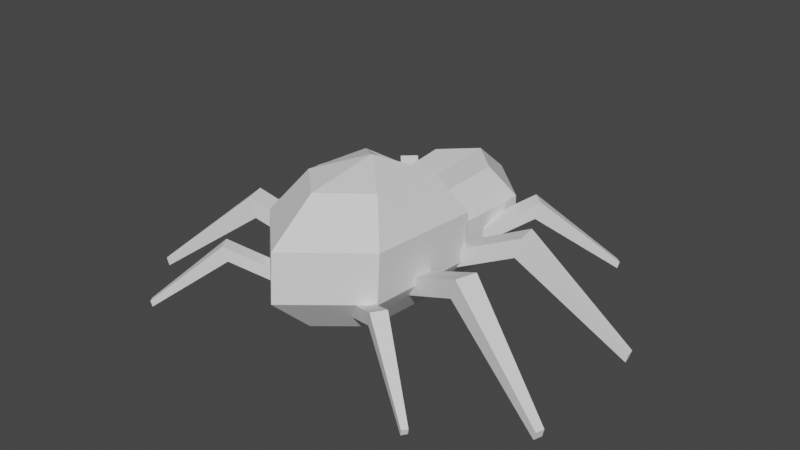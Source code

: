 # Source: spider_model_0.1.blend  (saved by Blender 3.6.13; exported with 4.5.12 LTS)
import bpy
from mathutils import Matrix  # noqa: F401  (used for matrix-valued properties, if any)

bpy.ops.wm.read_factory_settings(use_empty=True)
scene = bpy.context.scene
scene.name = 'Scene'

# ---- collections
col_collection = bpy.data.collections.new('Collection'); scene.collection.children.link(col_collection)

# ---- world
world_world = bpy.data.worlds.new('World'); scene.world = world_world
world_world.use_nodes = True; world_world.node_tree.nodes.clear()
_N = world_world.node_tree.nodes; _L = world_world.node_tree.links
n0 = _N.new('ShaderNodeOutputWorld'); n0.name = 'World Output'; n0.location = (300, 300)
n1 = _N.new('ShaderNodeBackground'); n1.name = 'Background'; n1.location = (10, 300)
n1.inputs[0].default_value = (0.05088, 0.05088, 0.05088, 1.0)
_L.new(n1.outputs[0], n0.inputs[0])
n0.is_active_output = True
world_world.color = (0.05088, 0.05088, 0.05088)
world_world.use_sun_shadow = False
world_world.sun_shadow_jitter_overblur = 0.0

# ---- meshes
me_sphere = bpy.data.meshes.new('Sphere')
me_sphere.from_pydata([(0.0, 0.01368, 0.6261), (-0.3252, 0.01288, 0.5168), (0.0, 0.01368, -0.6261), (0.4367, -0.2549, 0.9037), (0.7065, -0.02821, 0.4582), (0.7065, -0.06459, -0.07072), (0.4367, -0.3501, -0.481), (0.4367, -1.084, 0.9607), (0.7065, -1.369, 0.5504), (0.7065, -1.405, 0.0215), (0.4367, -1.179, -0.424), (0.0, -1.498, 0.9892), (0.0, -2.039, 0.5965), (0.0, -2.076, 0.06761), (0.0, -1.593, -0.3955), (0.0, -0.7757, -0.616), (0.0, -0.658, 1.096), (-0.4367, -1.084, 0.9607), (-0.7065, -1.369, 0.5504), (-0.7065, -1.405, 0.0215), (-0.4367, -1.179, -0.424), (-0.4367, -0.2549, 0.9037), (-0.7065, -0.02821, 0.4582), (-0.7065, -0.06459, -0.07072), (-0.4367, -0.3501, -0.481), (0.5261, 0.204, 0.1974), (0.0, 1.56, -0.2163), (0.0, 1.141, -0.5664), (0.3564, 0.8019, 0.5664), (0.5766, 1.011, 0.2163), (0.5766, 1.011, -0.2163), (0.3564, 0.8019, -0.5664), (0.0, 1.141, 0.5664), (-0.3564, 0.8019, 0.5664), (-0.5766, 1.011, 0.2163), (-0.5766, 1.011, -0.2163), (-0.3564, 0.8019, -0.5664), (0.0, 1.56, 0.2163), (0.0, 0.3222, 0.5168), (0.3252, 0.01288, -0.5168), (0.0, 0.3222, -0.5168), (-0.5261, 0.204, -0.1974), (-0.5261, 0.204, 0.1974), (0.3252, 0.01288, 0.5168), (-0.3252, 0.01288, -0.5168), (0.5261, 0.204, -0.1974)], [], [(40, 44, 36, 27), (44, 41, 35, 36), (15, 2, 6), (43, 25, 29, 28), (0, 16, 3), (5, 4, 8, 9), (3, 16, 7), (6, 5, 9, 10), (4, 3, 7, 8), (15, 6, 10), (9, 8, 12, 13), (7, 16, 11), (10, 9, 13, 14), (8, 7, 11, 12), (15, 10, 14), (13, 12, 18, 19), (11, 16, 17), (14, 13, 19, 20), (12, 11, 17, 18), (15, 14, 20), (19, 18, 22, 23), (17, 16, 21), (20, 19, 23, 24), (18, 17, 21, 22), (15, 20, 24), (1, 38, 32, 33), (21, 16, 0), (39, 40, 27, 31), (41, 42, 34, 35), (15, 24, 2), (27, 26, 30, 31), (37, 32, 28, 29), (26, 37, 29, 30), (35, 34, 37, 26), (36, 35, 26, 27), (34, 33, 32, 37), (25, 45, 30, 29), (38, 43, 28, 32), (42, 1, 33, 34), (45, 39, 31, 30), (5, 6, 39, 45), (22, 21, 1, 42), (0, 3, 43, 38), (4, 5, 45, 25), (23, 22, 42, 41), (6, 2, 40, 39), (21, 0, 38, 1), (3, 4, 25, 43), (24, 23, 41, 44), (2, 24, 44, 40)])
_uv = me_sphere.uv_layers.new(name='UVMap')
_uv.uv.foreach_set('vector', [0.6667, 0.2, 0.8333, 0.2, 0.8333, 0.2, 0.6667, 0.2, 0.8333, 0.2, 0.8333, 0.4, 0.8333, 0.4, 0.8333, 0.2, 0.5833, 0.0, 0.6667, 0.2, 0.5, 0.2, 0.5, 0.8, 0.5, 0.6, 0.5, 0.6, 0.5, 0.8, 0.6667, 0.8, 0.5833, 1.0, 0.5, 0.8, 0.5, 0.4, 0.5, 0.6, 0.3333, 0.6, 0.3333, 0.4, 0.5, 0.8, 0.4167, 1.0, 0.3333, 0.8, 0.5, 0.2, 0.5, 0.4, 0.3333, 0.4, 0.3333, 0.2, 0.5, 0.6, 0.5, 0.8, 0.3333, 0.8, 0.3333, 0.6, 0.4167, 0.0, 0.5, 0.2, 0.3333, 0.2, 0.3333, 0.4, 0.3333, 0.6, 0.1667, 0.6, 0.1667, 0.4, 0.3333, 0.8, 0.25, 1.0, 0.1667, 0.8, 0.3333, 0.2, 0.3333, 0.4, 0.1667, 0.4, 0.1667, 0.2, 0.3333, 0.6, 0.3333, 0.8, 0.1667, 0.8, 0.1667, 0.6, 0.25, 0.0, 0.3333, 0.2, 0.1667, 0.2, 0.1667, 0.4, 0.1667, 0.6, 0.0, 0.6, 0.0, 0.4, 0.1667, 0.8, 0.08333, 1.0, 0.0, 0.8, 0.1667, 0.2, 0.1667, 0.4, 0.0, 0.4, 0.0, 0.2, 0.1667, 0.6, 0.1667, 0.8, 0.0, 0.8, 0.0, 0.6, 0.08333, 0.0, 0.1667, 0.2, 0.0, 0.2, 1.0, 0.4, 1.0, 0.6, 0.8333, 0.6, 0.8333, 0.4, 1.0, 0.8, 0.9167, 1.0, 0.8333, 0.8, 1.0, 0.2, 1.0, 0.4, 0.8333, 0.4, 0.8333, 0.2, 1.0, 0.6, 1.0, 0.8, 0.8333, 0.8, 0.8333, 0.6, 0.9167, 0.0, 1.0, 0.2, 0.8333, 0.2, 0.8333, 0.8, 0.6667, 0.8, 0.6667, 0.8, 0.8333, 0.8, 0.8333, 0.8, 0.75, 1.0, 0.6667, 0.8, 0.5, 0.2, 0.6667, 0.2, 0.6667, 0.2, 0.5, 0.2, 0.8333, 0.4, 0.8333, 0.6, 0.8333, 0.6, 0.8333, 0.4, 0.75, 0.0, 0.8333, 0.2, 0.6667, 0.2, 0.6667, 0.2, 0.6667, 0.4, 0.5, 0.4, 0.5, 0.2, 0.6667, 0.6, 0.6667, 0.8, 0.5, 0.8, 0.5, 0.6, 0.6667, 0.4, 0.6667, 0.6, 0.5, 0.6, 0.5, 0.4, 0.8333, 0.4, 0.8333, 0.6, 0.6667, 0.6, 0.6667, 0.4, 0.8333, 0.2, 0.8333, 0.4, 0.6667, 0.4, 0.6667, 0.2, 0.8333, 0.6, 0.8333, 0.8, 0.6667, 0.8, 0.6667, 0.6, 0.5, 0.6, 0.5, 0.4, 0.5, 0.4, 0.5, 0.6, 0.6667, 0.8, 0.5, 0.8, 0.5, 0.8, 0.6667, 0.8, 0.8333, 0.6, 0.8333, 0.8, 0.8333, 0.8, 0.8333, 0.6, 0.5, 0.4, 0.5, 0.2, 0.5, 0.2, 0.5, 0.4, 0.5, 0.4, 0.5, 0.2, 0.5, 0.2, 0.5, 0.4, 0.8333, 0.6, 0.8333, 0.8, 0.8333, 0.8, 0.8333, 0.6, 0.6667, 0.8, 0.5, 0.8, 0.5, 0.8, 0.6667, 0.8, 0.5, 0.6, 0.5, 0.4, 0.5, 0.4, 0.5, 0.6, 0.8333, 0.4, 0.8333, 0.6, 0.8333, 0.6, 0.8333, 0.4, 0.5, 0.2, 0.6667, 0.2, 0.6667, 0.2, 0.5, 0.2, 0.8333, 0.8, 0.6667, 0.8, 0.6667, 0.8, 0.8333, 0.8, 0.5, 0.8, 0.5, 0.6, 0.5, 0.6, 0.5, 0.8, 0.8333, 0.2, 0.8333, 0.4, 0.8333, 0.4, 0.8333, 0.2, 0.6667, 0.2, 0.8333, 0.2, 0.8333, 0.2, 0.6667, 0.2])
me_sphere.use_mirror_x = True
me_sphere.update()
me_cube_001 = bpy.data.meshes.new('Cube.001')
me_cube_001.from_pydata([(-0.05993, -0.1143, -0.1143), (-0.05993, -0.1143, 0.1143), (-0.05993, 0.1143, -0.1143), (-0.05993, 0.1143, 0.1143), (1.94, -0.04531, -0.04531), (1.94, -0.04531, 0.04531), (1.94, 0.04531, -0.04531), (1.94, 0.04531, 0.04531), (0.6287, 0.1143, 0.448), (0.6287, 0.1143, 0.6766), (0.6287, -0.1143, 0.448), (0.6287, -0.1143, 0.6766)], [], [(0, 1, 3, 2), (8, 9, 7, 6), (6, 7, 5, 4), (10, 11, 1, 0), (8, 6, 4, 10), (9, 3, 1, 11), (7, 9, 11, 5), (2, 8, 10, 0), (4, 5, 11, 10), (2, 3, 9, 8)])
_uv = me_cube_001.uv_layers.new(name='UVMap')
_uv.uv.foreach_set('vector', [0.375, 0.0, 0.625, 0.0, 0.625, 0.25, 0.375, 0.25, 0.375, 0.375, 0.625, 0.375, 0.625, 0.5, 0.375, 0.5, 0.375, 0.5, 0.625, 0.5, 0.625, 0.75, 0.375, 0.75, 0.375, 0.875, 0.625, 0.875, 0.625, 1.0, 0.375, 1.0, 0.25, 0.5, 0.375, 0.5, 0.375, 0.75, 0.25, 0.75, 0.75, 0.5, 0.875, 0.5, 0.875, 0.75, 0.75, 0.75, 0.625, 0.5, 0.75, 0.5, 0.75, 0.75, 0.625, 0.75, 0.125, 0.5, 0.25, 0.5, 0.25, 0.75, 0.125, 0.75, 0.375, 0.75, 0.625, 0.75, 0.625, 0.875, 0.375, 0.875, 0.375, 0.25, 0.625, 0.25, 0.625, 0.375, 0.375, 0.375])
me_cube_001.update()
me_cube_002 = bpy.data.meshes.new('Cube.002')
me_cube_002.from_pydata([(-0.05993, -0.1143, -0.1143), (-0.05993, -0.1143, 0.1143), (-0.05993, 0.1143, -0.1143), (-0.05993, 0.1143, 0.1143), (1.94, -0.04531, -0.04531), (1.94, -0.04531, 0.04531), (1.94, 0.04531, -0.04531), (1.94, 0.04531, 0.04531), (0.6287, 0.1143, 0.448), (0.6287, 0.1143, 0.6766), (0.6287, -0.1143, 0.448), (0.6287, -0.1143, 0.6766)], [], [(0, 1, 3, 2), (8, 9, 7, 6), (6, 7, 5, 4), (10, 11, 1, 0), (8, 6, 4, 10), (9, 3, 1, 11), (7, 9, 11, 5), (2, 8, 10, 0), (4, 5, 11, 10), (2, 3, 9, 8)])
_uv = me_cube_002.uv_layers.new(name='UVMap')
_uv.uv.foreach_set('vector', [0.375, 0.0, 0.625, 0.0, 0.625, 0.25, 0.375, 0.25, 0.375, 0.375, 0.625, 0.375, 0.625, 0.5, 0.375, 0.5, 0.375, 0.5, 0.625, 0.5, 0.625, 0.75, 0.375, 0.75, 0.375, 0.875, 0.625, 0.875, 0.625, 1.0, 0.375, 1.0, 0.25, 0.5, 0.375, 0.5, 0.375, 0.75, 0.25, 0.75, 0.75, 0.5, 0.875, 0.5, 0.875, 0.75, 0.75, 0.75, 0.625, 0.5, 0.75, 0.5, 0.75, 0.75, 0.625, 0.75, 0.125, 0.5, 0.25, 0.5, 0.25, 0.75, 0.125, 0.75, 0.375, 0.75, 0.625, 0.75, 0.625, 0.875, 0.375, 0.875, 0.375, 0.25, 0.625, 0.25, 0.625, 0.375, 0.375, 0.375])
me_cube_002.update()
me_cube_003 = bpy.data.meshes.new('Cube.003')
me_cube_003.from_pydata([(-0.05993, -0.1143, -0.1143), (-0.05993, -0.1143, 0.1143), (-0.05993, 0.1143, -0.1143), (-0.05993, 0.1143, 0.1143), (1.94, -0.04531, -0.04531), (1.94, -0.04531, 0.04531), (1.94, 0.04531, -0.04531), (1.94, 0.04531, 0.04531), (0.6287, 0.1143, 0.448), (0.6287, 0.1143, 0.6766), (0.6287, -0.1143, 0.448), (0.6287, -0.1143, 0.6766)], [], [(0, 1, 3, 2), (8, 9, 7, 6), (6, 7, 5, 4), (10, 11, 1, 0), (8, 6, 4, 10), (9, 3, 1, 11), (7, 9, 11, 5), (2, 8, 10, 0), (4, 5, 11, 10), (2, 3, 9, 8)])
_uv = me_cube_003.uv_layers.new(name='UVMap')
_uv.uv.foreach_set('vector', [0.375, 0.0, 0.625, 0.0, 0.625, 0.25, 0.375, 0.25, 0.375, 0.375, 0.625, 0.375, 0.625, 0.5, 0.375, 0.5, 0.375, 0.5, 0.625, 0.5, 0.625, 0.75, 0.375, 0.75, 0.375, 0.875, 0.625, 0.875, 0.625, 1.0, 0.375, 1.0, 0.25, 0.5, 0.375, 0.5, 0.375, 0.75, 0.25, 0.75, 0.75, 0.5, 0.875, 0.5, 0.875, 0.75, 0.75, 0.75, 0.625, 0.5, 0.75, 0.5, 0.75, 0.75, 0.625, 0.75, 0.125, 0.5, 0.25, 0.5, 0.25, 0.75, 0.125, 0.75, 0.375, 0.75, 0.625, 0.75, 0.625, 0.875, 0.375, 0.875, 0.375, 0.25, 0.625, 0.25, 0.625, 0.375, 0.375, 0.375])
me_cube_003.update()
me_cube_004 = bpy.data.meshes.new('Cube.004')
me_cube_004.from_pydata([(-0.05993, -0.1143, -0.1143), (-0.05993, -0.1143, 0.1143), (-0.05993, 0.1143, -0.1143), (-0.05993, 0.1143, 0.1143), (1.94, -0.04531, -0.04531), (1.94, -0.04531, 0.04531), (1.94, 0.04531, -0.04531), (1.94, 0.04531, 0.04531), (0.6287, 0.1143, 0.448), (0.6287, 0.1143, 0.6766), (0.6287, -0.1143, 0.448), (0.6287, -0.1143, 0.6766)], [], [(0, 1, 3, 2), (8, 9, 7, 6), (6, 7, 5, 4), (10, 11, 1, 0), (8, 6, 4, 10), (9, 3, 1, 11), (7, 9, 11, 5), (2, 8, 10, 0), (4, 5, 11, 10), (2, 3, 9, 8)])
_uv = me_cube_004.uv_layers.new(name='UVMap')
_uv.uv.foreach_set('vector', [0.375, 0.0, 0.625, 0.0, 0.625, 0.25, 0.375, 0.25, 0.375, 0.375, 0.625, 0.375, 0.625, 0.5, 0.375, 0.5, 0.375, 0.5, 0.625, 0.5, 0.625, 0.75, 0.375, 0.75, 0.375, 0.875, 0.625, 0.875, 0.625, 1.0, 0.375, 1.0, 0.25, 0.5, 0.375, 0.5, 0.375, 0.75, 0.25, 0.75, 0.75, 0.5, 0.875, 0.5, 0.875, 0.75, 0.75, 0.75, 0.625, 0.5, 0.75, 0.5, 0.75, 0.75, 0.625, 0.75, 0.125, 0.5, 0.25, 0.5, 0.25, 0.75, 0.125, 0.75, 0.375, 0.75, 0.625, 0.75, 0.625, 0.875, 0.375, 0.875, 0.375, 0.25, 0.625, 0.25, 0.625, 0.375, 0.375, 0.375])
me_cube_004.update()
me_cube_005 = bpy.data.meshes.new('Cube.005')
me_cube_005.from_pydata([(-0.05993, -0.1143, -0.1143), (-0.05993, -0.1143, 0.1143), (-0.05993, 0.1143, -0.1143), (-0.05993, 0.1143, 0.1143), (1.94, -0.04531, -0.04531), (1.94, -0.04531, 0.04531), (1.94, 0.04531, -0.04531), (1.94, 0.04531, 0.04531), (0.6287, 0.1143, 0.448), (0.6287, 0.1143, 0.6766), (0.6287, -0.1143, 0.448), (0.6287, -0.1143, 0.6766)], [], [(0, 1, 3, 2), (8, 9, 7, 6), (6, 7, 5, 4), (10, 11, 1, 0), (8, 6, 4, 10), (9, 3, 1, 11), (7, 9, 11, 5), (2, 8, 10, 0), (4, 5, 11, 10), (2, 3, 9, 8)])
_uv = me_cube_005.uv_layers.new(name='UVMap')
_uv.uv.foreach_set('vector', [0.375, 0.0, 0.625, 0.0, 0.625, 0.25, 0.375, 0.25, 0.375, 0.375, 0.625, 0.375, 0.625, 0.5, 0.375, 0.5, 0.375, 0.5, 0.625, 0.5, 0.625, 0.75, 0.375, 0.75, 0.375, 0.875, 0.625, 0.875, 0.625, 1.0, 0.375, 1.0, 0.25, 0.5, 0.375, 0.5, 0.375, 0.75, 0.25, 0.75, 0.75, 0.5, 0.875, 0.5, 0.875, 0.75, 0.75, 0.75, 0.625, 0.5, 0.75, 0.5, 0.75, 0.75, 0.625, 0.75, 0.125, 0.5, 0.25, 0.5, 0.25, 0.75, 0.125, 0.75, 0.375, 0.75, 0.625, 0.75, 0.625, 0.875, 0.375, 0.875, 0.375, 0.25, 0.625, 0.25, 0.625, 0.375, 0.375, 0.375])
me_cube_005.update()
me_cube_006 = bpy.data.meshes.new('Cube.006')
me_cube_006.from_pydata([(-0.05993, -0.1143, -0.1143), (-0.05993, -0.1143, 0.1143), (-0.05993, 0.1143, -0.1143), (-0.05993, 0.1143, 0.1143), (1.94, -0.04531, -0.04531), (1.94, -0.04531, 0.04531), (1.94, 0.04531, -0.04531), (1.94, 0.04531, 0.04531), (0.6287, 0.1143, 0.448), (0.6287, 0.1143, 0.6766), (0.6287, -0.1143, 0.448), (0.6287, -0.1143, 0.6766)], [], [(0, 1, 3, 2), (8, 9, 7, 6), (6, 7, 5, 4), (10, 11, 1, 0), (8, 6, 4, 10), (9, 3, 1, 11), (7, 9, 11, 5), (2, 8, 10, 0), (4, 5, 11, 10), (2, 3, 9, 8)])
_uv = me_cube_006.uv_layers.new(name='UVMap')
_uv.uv.foreach_set('vector', [0.375, 0.0, 0.625, 0.0, 0.625, 0.25, 0.375, 0.25, 0.375, 0.375, 0.625, 0.375, 0.625, 0.5, 0.375, 0.5, 0.375, 0.5, 0.625, 0.5, 0.625, 0.75, 0.375, 0.75, 0.375, 0.875, 0.625, 0.875, 0.625, 1.0, 0.375, 1.0, 0.25, 0.5, 0.375, 0.5, 0.375, 0.75, 0.25, 0.75, 0.75, 0.5, 0.875, 0.5, 0.875, 0.75, 0.75, 0.75, 0.625, 0.5, 0.75, 0.5, 0.75, 0.75, 0.625, 0.75, 0.125, 0.5, 0.25, 0.5, 0.25, 0.75, 0.125, 0.75, 0.375, 0.75, 0.625, 0.75, 0.625, 0.875, 0.375, 0.875, 0.375, 0.25, 0.625, 0.25, 0.625, 0.375, 0.375, 0.375])
me_cube_006.update()
me_cube_007 = bpy.data.meshes.new('Cube.007')
me_cube_007.from_pydata([(-0.05993, -0.1143, -0.1143), (-0.05993, -0.1143, 0.1143), (-0.05993, 0.1143, -0.1143), (-0.05993, 0.1143, 0.1143), (1.94, -0.04531, -0.04531), (1.94, -0.04531, 0.04531), (1.94, 0.04531, -0.04531), (1.94, 0.04531, 0.04531), (0.6287, 0.1143, 0.448), (0.6287, 0.1143, 0.6766), (0.6287, -0.1143, 0.448), (0.6287, -0.1143, 0.6766)], [], [(0, 1, 3, 2), (8, 9, 7, 6), (6, 7, 5, 4), (10, 11, 1, 0), (8, 6, 4, 10), (9, 3, 1, 11), (7, 9, 11, 5), (2, 8, 10, 0), (4, 5, 11, 10), (2, 3, 9, 8)])
_uv = me_cube_007.uv_layers.new(name='UVMap')
_uv.uv.foreach_set('vector', [0.375, 0.0, 0.625, 0.0, 0.625, 0.25, 0.375, 0.25, 0.375, 0.375, 0.625, 0.375, 0.625, 0.5, 0.375, 0.5, 0.375, 0.5, 0.625, 0.5, 0.625, 0.75, 0.375, 0.75, 0.375, 0.875, 0.625, 0.875, 0.625, 1.0, 0.375, 1.0, 0.25, 0.5, 0.375, 0.5, 0.375, 0.75, 0.25, 0.75, 0.75, 0.5, 0.875, 0.5, 0.875, 0.75, 0.75, 0.75, 0.625, 0.5, 0.75, 0.5, 0.75, 0.75, 0.625, 0.75, 0.125, 0.5, 0.25, 0.5, 0.25, 0.75, 0.125, 0.75, 0.375, 0.75, 0.625, 0.75, 0.625, 0.875, 0.375, 0.875, 0.375, 0.25, 0.625, 0.25, 0.625, 0.375, 0.375, 0.375])
me_cube_007.update()
me_cube_008 = bpy.data.meshes.new('Cube.008')
me_cube_008.from_pydata([(-0.05993, -0.1143, -0.1143), (-0.05993, -0.1143, 0.1143), (-0.05993, 0.1143, -0.1143), (-0.05993, 0.1143, 0.1143), (1.94, -0.04531, -0.04531), (1.94, -0.04531, 0.04531), (1.94, 0.04531, -0.04531), (1.94, 0.04531, 0.04531), (0.6287, 0.1143, 0.448), (0.6287, 0.1143, 0.6766), (0.6287, -0.1143, 0.448), (0.6287, -0.1143, 0.6766)], [], [(0, 1, 3, 2), (8, 9, 7, 6), (6, 7, 5, 4), (10, 11, 1, 0), (8, 6, 4, 10), (9, 3, 1, 11), (7, 9, 11, 5), (2, 8, 10, 0), (4, 5, 11, 10), (2, 3, 9, 8)])
_uv = me_cube_008.uv_layers.new(name='UVMap')
_uv.uv.foreach_set('vector', [0.375, 0.0, 0.625, 0.0, 0.625, 0.25, 0.375, 0.25, 0.375, 0.375, 0.625, 0.375, 0.625, 0.5, 0.375, 0.5, 0.375, 0.5, 0.625, 0.5, 0.625, 0.75, 0.375, 0.75, 0.375, 0.875, 0.625, 0.875, 0.625, 1.0, 0.375, 1.0, 0.25, 0.5, 0.375, 0.5, 0.375, 0.75, 0.25, 0.75, 0.75, 0.5, 0.875, 0.5, 0.875, 0.75, 0.75, 0.75, 0.625, 0.5, 0.75, 0.5, 0.75, 0.75, 0.625, 0.75, 0.125, 0.5, 0.25, 0.5, 0.25, 0.75, 0.125, 0.75, 0.375, 0.75, 0.625, 0.75, 0.625, 0.875, 0.375, 0.875, 0.375, 0.25, 0.625, 0.25, 0.625, 0.375, 0.375, 0.375])
me_cube_008.update()

# ---- objects
ob_spider = bpy.data.objects.new('Spider', me_sphere)
ob_leg_r1 = bpy.data.objects.new('leg.r1', me_cube_001)
ob_leg_r2 = bpy.data.objects.new('leg.r2', me_cube_002)
ob_leg_r3 = bpy.data.objects.new('leg.r3', me_cube_003)
ob_leg_r4 = bpy.data.objects.new('leg.r4', me_cube_004)
ob_leg_l1 = bpy.data.objects.new('leg.l1', me_cube_005)
ob_leg_l2 = bpy.data.objects.new('leg.l2', me_cube_006)
ob_leg_l3 = bpy.data.objects.new('leg.l3', me_cube_007)
ob_leg_l4 = bpy.data.objects.new('leg.l4', me_cube_008)

# ---- transforms, parenting, visibility, modifiers, constraints
ob_spider.location = (0.0, 0.3728, 0.7063)
ob_spider.use_mesh_mirror_x = True
ob_leg_r1.location = (0.4251, 0.8632, 0.5732)
ob_leg_r1.rotation_euler = (-1.688e-08, 0.2618, 0.8271)
ob_leg_r1.scale = (0.8531, 0.8531, 0.8531)
ob_leg_r2.location = (0.5232, 0.3319, 0.5732)
ob_leg_r2.rotation_euler = (-3.337e-09, 0.2618, 0.1598)
ob_leg_r2.scale = (1.04, 1.04, 1.04)
ob_leg_r3.location = (0.5967, -0.3303, 0.5732)
ob_leg_r3.rotation_euler = (-4.346e-09, 0.2618, -0.3103)
ob_leg_r3.scale = (1.04, 1.04, 1.04)
ob_leg_r4.location = (0.5232, -1.033, 0.5732)
ob_leg_r4.rotation_euler = (-8.576e-09, 0.2618, -0.5918)
ob_leg_r4.scale = (0.7327, 0.7327, 0.7327)
ob_leg_l1.location = (-0.4251, 0.8632, 0.5732)
ob_leg_l1.rotation_euler = (-3.142, -0.2618, -0.8271)
ob_leg_l1.scale = (-0.8531, -0.8531, -0.8531)
ob_leg_l2.location = (-0.5232, 0.3319, 0.5732)
ob_leg_l2.rotation_euler = (-3.142, -0.2618, -0.1598)
ob_leg_l2.scale = (-1.04, -1.04, -1.04)
ob_leg_l3.location = (-0.5967, -0.3303, 0.5732)
ob_leg_l3.rotation_euler = (-3.142, -0.2618, 0.3103)
ob_leg_l3.scale = (-1.04, -1.04, -1.04)
ob_leg_l4.location = (-0.5232, -1.033, 0.5732)
ob_leg_l4.rotation_euler = (-3.142, -0.2618, 0.5918)
ob_leg_l4.scale = (-0.7327, -0.7327, -0.7327)

# ---- collection membership
col_collection.objects.link(ob_spider)
col_collection.objects.link(ob_leg_r1)
col_collection.objects.link(ob_leg_r2)
col_collection.objects.link(ob_leg_r3)
col_collection.objects.link(ob_leg_r4)
col_collection.objects.link(ob_leg_l1)
col_collection.objects.link(ob_leg_l2)
col_collection.objects.link(ob_leg_l3)
col_collection.objects.link(ob_leg_l4)

# ---- scene / render settings (as saved in the file)
scene.frame_start = 1; scene.frame_end = 24; scene.frame_set(0)
scene.render.engine = 'BLENDER_EEVEE_NEXT'
scene.cycles.sampling_pattern = 'TABULATED_SOBOL'
scene.view_settings.view_transform = 'Filmic'
bpy.context.view_layer.update()

# ---- added for rendering (the .blend has no active camera and no usable light): camera, sun
cam_auto = bpy.data.cameras.new('AutoCamera')
cam_auto.lens = 50.0
cam_auto.sensor_width = 36.0
cam_auto.clip_end = 1000.0
ob_auto_camera = bpy.data.objects.new('AutoCamera', cam_auto)
scene.collection.objects.link(ob_auto_camera)
ob_auto_camera.location = (6.48249, -7.64128, 6.05514)
ob_auto_camera.rotation_euler = (1.09748, -7.21219e-08, 0.694738)
scene.camera = ob_auto_camera
light_auto_sun = bpy.data.lights.new('AutoSun', 'SUN')
light_auto_sun.energy = 3.0
light_auto_sun.angle = 0.0523599
ob_auto_sun = bpy.data.objects.new('AutoSun', light_auto_sun)
scene.collection.objects.link(ob_auto_sun)
ob_auto_sun.rotation_euler = (0.872665, 0.174533, 0.523599)
bpy.context.view_layer.update()
